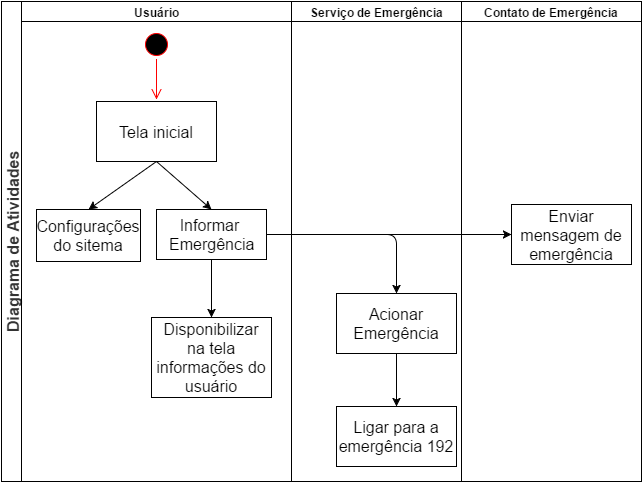

The diagram above was exported from draw.io. Its source (the exported page's mxGraphModel, read from the mxfile embedded in the PNG):
<mxGraphModel dx="854" dy="483" grid="1" gridSize="10" guides="1" tooltips="1" connect="1" arrows="1" fold="1" page="1" pageScale="1" pageWidth="826" pageHeight="1169" background="#ffffff" math="0" shadow="0">
  <root>
    <mxCell id="0" />
    <mxCell id="1" parent="0" />
    <mxCell id="2fe6ec1bb7291053-1" value="&lt;font color=&quot;#333333&quot;&gt;Diagrama de Atividades&lt;/font&gt;" style="swimlane;html=1;childLayout=stackLayout;startSize=20;horizontal=0;horizontalStack=1;labelBackgroundColor=#ffffff;fillColor=none;gradientColor=#00CCCC;fontSize=16;fontColor=#FF45E6;align=center;" vertex="1" parent="1">
      <mxGeometry x="10" y="10" width="640" height="480" as="geometry" />
    </mxCell>
    <mxCell id="2fe6ec1bb7291053-2" value="Usuário" style="swimlane;html=1;startSize=20;" vertex="1" parent="2fe6ec1bb7291053-1">
      <mxGeometry x="20" width="270" height="480" as="geometry" />
    </mxCell>
    <mxCell id="2fe6ec1bb7291053-7" value="" style="ellipse;html=1;shape=startState;fillColor=#000000;strokeColor=#ff0000;labelBackgroundColor=none;fontSize=16;fontColor=#FF45E6;align=center;" vertex="1" parent="2fe6ec1bb7291053-2">
      <mxGeometry x="120" y="28" width="30" height="30" as="geometry" />
    </mxCell>
    <mxCell id="2fe6ec1bb7291053-8" value="" style="edgeStyle=orthogonalEdgeStyle;html=1;verticalAlign=bottom;endArrow=open;endSize=8;strokeColor=#ff0000;fontSize=16;fontColor=#FF45E6;" edge="1" parent="2fe6ec1bb7291053-2" source="2fe6ec1bb7291053-7">
      <mxGeometry relative="1" as="geometry">
        <mxPoint x="135" y="98" as="targetPoint" />
      </mxGeometry>
    </mxCell>
    <mxCell id="475678b0e290e6c0-10" style="edgeStyle=none;html=1;exitX=0.5;exitY=1;entryX=0.5;entryY=0;startArrow=none;startFill=0;endArrow=classic;endFill=1;jettySize=auto;orthogonalLoop=1;strokeColor=#000000;fontSize=16;fontColor=#000000;" edge="1" parent="2fe6ec1bb7291053-2" source="2fe6ec1bb7291053-9" target="475678b0e290e6c0-9">
      <mxGeometry relative="1" as="geometry" />
    </mxCell>
    <mxCell id="2fe6ec1bb7291053-9" value="&lt;font color=&quot;#000000&quot;&gt;Informar&amp;nbsp;&lt;/font&gt;&lt;div&gt;&lt;font color=&quot;#000000&quot;&gt;Emergência&lt;/font&gt;&lt;/div&gt;" style="html=1;labelBackgroundColor=#ffffff;fillColor=none;gradientColor=#00CCCC;fontSize=16;fontColor=#FF45E6;align=center;" vertex="1" parent="2fe6ec1bb7291053-2">
      <mxGeometry x="135" y="208" width="110" height="50" as="geometry" />
    </mxCell>
    <mxCell id="475678b0e290e6c0-9" value="Disponibilizar na tela informações do usuário" style="whiteSpace=wrap;html=1;labelBackgroundColor=#ffffff;fillColor=none;gradientColor=#00CCCC;fontSize=16;fontColor=#000000;align=center;" vertex="1" parent="2fe6ec1bb7291053-2">
      <mxGeometry x="130" y="316" width="120" height="80" as="geometry" />
    </mxCell>
    <mxCell id="475678b0e290e6c0-13" style="edgeStyle=none;html=1;exitX=0.5;exitY=1;entryX=0.5;entryY=0;startArrow=none;startFill=0;endArrow=classic;endFill=1;jettySize=auto;orthogonalLoop=1;strokeColor=#000000;fontSize=16;fontColor=#000000;" edge="1" parent="2fe6ec1bb7291053-2" source="475678b0e290e6c0-11" target="2fe6ec1bb7291053-9">
      <mxGeometry relative="1" as="geometry" />
    </mxCell>
    <mxCell id="475678b0e290e6c0-14" style="edgeStyle=none;html=1;exitX=0.5;exitY=1;entryX=0.5;entryY=0;startArrow=none;startFill=0;endArrow=classic;endFill=1;jettySize=auto;orthogonalLoop=1;strokeColor=#000000;fontSize=16;fontColor=#000000;" edge="1" parent="2fe6ec1bb7291053-2" source="475678b0e290e6c0-11" target="475678b0e290e6c0-12">
      <mxGeometry relative="1" as="geometry" />
    </mxCell>
    <mxCell id="475678b0e290e6c0-11" value="Tela inicial" style="whiteSpace=wrap;html=1;labelBackgroundColor=none;fillColor=none;gradientColor=#00CCCC;fontSize=16;fontColor=#000000;align=center;" vertex="1" parent="2fe6ec1bb7291053-2">
      <mxGeometry x="75" y="100" width="120" height="60" as="geometry" />
    </mxCell>
    <mxCell id="475678b0e290e6c0-12" value="Configurações do sitema" style="whiteSpace=wrap;html=1;labelBackgroundColor=none;fillColor=none;gradientColor=#00CCCC;fontSize=16;fontColor=#000000;align=center;" vertex="1" parent="2fe6ec1bb7291053-2">
      <mxGeometry x="15" y="208" width="104" height="52" as="geometry" />
    </mxCell>
    <mxCell id="2fe6ec1bb7291053-3" value="Serviço de Emergência" style="swimlane;html=1;startSize=20;" vertex="1" parent="2fe6ec1bb7291053-1">
      <mxGeometry x="290" width="170" height="480" as="geometry" />
    </mxCell>
    <mxCell id="475678b0e290e6c0-4" style="edgeStyle=none;html=1;exitX=0.5;exitY=1;entryX=0.5;entryY=0;startArrow=none;startFill=0;endArrow=classic;endFill=1;jettySize=auto;orthogonalLoop=1;strokeColor=#000000;fontSize=16;fontColor=#FF45E6;" edge="1" parent="2fe6ec1bb7291053-3" source="475678b0e290e6c0-1" target="475678b0e290e6c0-3">
      <mxGeometry relative="1" as="geometry" />
    </mxCell>
    <mxCell id="475678b0e290e6c0-1" value="&lt;font color=&quot;#000000&quot;&gt;Acionar Emergência&lt;/font&gt;" style="whiteSpace=wrap;html=1;labelBackgroundColor=#ffffff;fillColor=none;gradientColor=#00CCCC;fontSize=16;fontColor=#FF45E6;align=center;" vertex="1" parent="2fe6ec1bb7291053-3">
      <mxGeometry x="45" y="292" width="120" height="60" as="geometry" />
    </mxCell>
    <mxCell id="475678b0e290e6c0-3" value="Ligar para a emergência 192" style="whiteSpace=wrap;html=1;labelBackgroundColor=#ffffff;fillColor=none;gradientColor=#00CCCC;fontSize=16;fontColor=#000000;align=center;" vertex="1" parent="2fe6ec1bb7291053-3">
      <mxGeometry x="45" y="405" width="120" height="60" as="geometry" />
    </mxCell>
    <mxCell id="475678b0e290e6c0-2" value="" style="endArrow=classic;html=1;strokeColor=#000000;fontSize=16;fontColor=#FF45E6;exitX=1;exitY=0.5;entryX=0.5;entryY=0;" edge="1" parent="2fe6ec1bb7291053-1" source="2fe6ec1bb7291053-9" target="475678b0e290e6c0-1">
      <mxGeometry width="50" height="50" relative="1" as="geometry">
        <mxPoint x="580" y="392" as="sourcePoint" />
        <mxPoint x="630" y="342" as="targetPoint" />
        <Array as="points">
          <mxPoint x="395" y="233" />
        </Array>
      </mxGeometry>
    </mxCell>
    <mxCell id="475678b0e290e6c0-8" style="edgeStyle=none;html=1;entryX=0;entryY=0.5;startArrow=none;startFill=0;endArrow=classic;endFill=1;jettySize=auto;orthogonalLoop=1;strokeColor=#000000;fontSize=16;fontColor=#000000;exitX=1;exitY=0.5;" edge="1" parent="2fe6ec1bb7291053-1" source="2fe6ec1bb7291053-9" target="475678b0e290e6c0-6">
      <mxGeometry relative="1" as="geometry">
        <mxPoint x="350" y="220" as="sourcePoint" />
      </mxGeometry>
    </mxCell>
    <mxCell id="2fe6ec1bb7291053-4" value="Contato de Emergência" style="swimlane;html=1;startSize=20;" vertex="1" parent="2fe6ec1bb7291053-1">
      <mxGeometry x="460" width="180" height="480" as="geometry" />
    </mxCell>
    <mxCell id="475678b0e290e6c0-6" value="Enviar mensagem de emergência" style="whiteSpace=wrap;html=1;labelBackgroundColor=#ffffff;fillColor=none;gradientColor=#00CCCC;fontSize=16;fontColor=#000000;align=center;" vertex="1" parent="2fe6ec1bb7291053-4">
      <mxGeometry x="50" y="203" width="120" height="60" as="geometry" />
    </mxCell>
  </root>
</mxGraphModel>